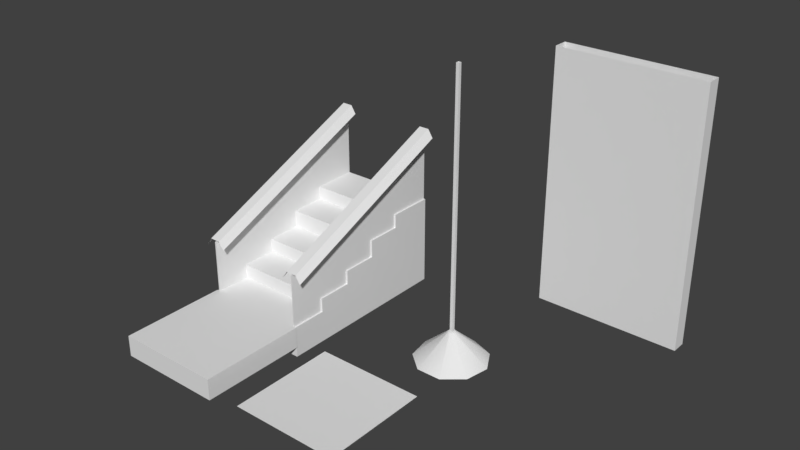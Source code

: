# Source: fatherApartmentsBasementEnvironment.blend  (saved by Blender 2.78.0; exported with 4.5.12 LTS)
import bpy
from mathutils import Matrix  # noqa: F401  (used for matrix-valued properties, if any)

bpy.ops.wm.read_factory_settings(use_empty=True)
scene = bpy.context.scene
scene.name = 'Scene'

# ---- collections
col_collection_1 = bpy.data.collections.new('Collection 1'); scene.collection.children.link(col_collection_1)

# ---- materials (node trees are filled in below, after node groups)
mat_material_002 = bpy.data.materials.new('Material.002')
mat_material_002.alpha_threshold = 0.0
mat_material_002.use_transparent_shadow = False
mat_material_002.roughness = 0.5
mat_buildingredbrick = bpy.data.materials.new('BuildingRedBrick')
mat_buildingredbrick.alpha_threshold = 0.0
mat_buildingredbrick.use_transparent_shadow = False
mat_buildingredbrick.roughness = 0.5

# ---- material node trees

# ---- world
world_world = bpy.data.worlds.new('World'); scene.world = world_world
world_world.color = (0.05088, 0.05088, 0.05088)
world_world.use_sun_shadow = False
world_world.sun_shadow_jitter_overblur = 0.0
world_world.cycles.sampling_method = 'MANUAL'

# ---- meshes
me_cube_000 = bpy.data.meshes.new('Cube.000')
me_cube_000.from_pydata([(-1.5, -1.5, 0.1518), (-1.5, -1.5, 0.1458), (-1.5, 1.5, 0.1518), (-1.5, 1.5, 0.1458), (1.5, -1.5, 0.1518), (1.5, -1.5, 0.1458), (1.5, 1.5, 0.1518), (1.5, 1.5, 0.1458)], [], [(2, 6, 4, 0), (7, 3, 1, 5)])
_uv = me_cube_000.uv_layers.new(name='UVMap')
_uv.uv.foreach_set('vector', [9.998e-05, 0.0001002, 0.9999, 9.998e-05, 0.9999, 0.9999, 0.0001003, 0.9999, 0.9999, 0.9999, 9.998e-05, 0.9999, 9.998e-05, 9.998e-05, 0.9999, 9.998e-05])
me_cube_000.use_remesh_preserve_volume = False
me_cube_000.use_remesh_preserve_attributes = False
me_cube_000.use_mirror_vertex_groups = False
me_cube_000.update()
me_mesh_037 = bpy.data.meshes.new('Mesh.037')
me_mesh_037.from_pydata([(-2.0, -0.2, -3.51), (-2.0, 0.2, -3.51), (2.0, 0.2, -3.51), (2.0, -0.2, -3.51), (-2.0, -0.2, 3.51), (2.0, -0.2, 3.51), (2.0, 0.2, 3.51), (-2.0, 0.2, 3.51), (2.0, 0.2, -3.51), (-2.0, 0.2, -3.51), (-2.0, 0.2, 3.51), (2.0, 0.2, 3.51)], [], [(2, 6, 5, 3), (3, 5, 4, 0), (0, 4, 7, 1), (8, 9, 10, 11)])
_k = set([(0, 3), (0, 4), (1, 7), (2, 6), (3, 5), (4, 5), (8, 9), (8, 11), (9, 10), (10, 11)])
me_mesh_037.attributes.new('sharp_edge', 'BOOLEAN', 'EDGE').data.foreach_set('value', [ (min(e.vertices), max(e.vertices)) in _k for e in me_mesh_037.edges])
_uv = me_mesh_037.uv_layers.new(name='UVMap')
_uv.uv.foreach_set('vector', [0.9902, 0.3752, 0.9902, 0.9927, 0.9551, 0.9927, 0.9551, 0.3752, 0.9373, 0.3752, 0.9373, 0.9927, 0.5855, 0.9927, 0.5855, 0.3752, 0.9902, 0.3752, 0.9902, 0.9927, 0.9551, 0.9927, 0.9551, 0.3752, 0.9373, 0.3752, 0.5855, 0.3752, 0.5855, 0.9927, 0.9373, 0.9927])
me_mesh_037.materials.append(mat_material_002)
me_mesh_037.use_remesh_preserve_volume = False
me_mesh_037.use_remesh_preserve_attributes = False
me_mesh_037.use_mirror_vertex_groups = False
me_mesh_037.update()
me_mesh_037.normals_split_custom_set([tuple(v) for v in zip(*[iter([1.0, 0.0, 0.0, 1.0, 0.0, 0.0, 1.0, 0.0, 0.0, 1.0, 0.0, 0.0, 0.0, -1.0, -8.491e-08, 0.0, -1.0, -8.491e-08, 0.0, -1.0, -8.491e-08, 0.0, -1.0, -8.491e-08, -1.0, 0.0, 0.0, -1.0, 0.0, 0.0, -1.0, 0.0, 0.0, -1.0, 0.0, 0.0, 0.0, 1.0, 8.491e-08, 0.0, 1.0, 8.491e-08, 0.0, 1.0, 8.491e-08, 0.0, 1.0, 8.491e-08])] * 3)])
me_cone = bpy.data.meshes.new('Cone')
me_cone.from_pydata([(0.0, 1.0, 0.0), (0.6428, 0.766, 0.0), (0.9848, 0.1736, 0.0), (0.866, -0.5, 0.0), (0.342, -0.9397, 0.0), (-0.342, -0.9397, 0.0), (-0.866, -0.5, 0.0), (-0.9848, 0.1736, 0.0), (-0.6428, 0.766, 0.0), (0.08705, -0.05026, 0.799), (0.09899, 0.01745, 0.799), (0.06461, 0.077, 0.799), (0.0, 0.1005, 0.799), (-0.06461, 0.077, 0.799), (-0.09899, 0.01745, 0.799), (-0.08705, -0.05026, 0.799), (-0.03438, -0.09445, 0.799), (0.03438, -0.09445, 0.799), (-1.192e-08, 0.8, 0.0), (0.5142, 0.6128, 0.0), (0.7878, 0.1389, 0.0), (0.6928, -0.4, 0.0), (0.2736, -0.7518, 0.0), (-0.2736, -0.7518, 0.0), (-0.6928, -0.4, 0.0), (-0.7878, 0.1389, 0.0), (-0.5142, 0.6128, 0.0), (-2.861e-08, 0.32, 0.52), (0.2057, 0.2451, 0.52), (0.3151, 0.05557, 0.52), (0.2771, -0.16, 0.52), (0.1094, -0.3007, 0.52), (-0.1094, -0.3007, 0.52), (-0.2771, -0.16, 0.52), (-0.3151, 0.05557, 0.52), (-0.2057, 0.2451, 0.52), (-0.03772, -0.04999, 0.788), (-0.03772, -0.04999, 7.825), (-0.03772, 0.03406, 0.788), (-0.03772, 0.03406, 7.825), (0.04633, -0.04999, 0.788), (0.04633, -0.04999, 7.825), (0.04633, 0.03406, 0.788), (0.04633, 0.03406, 7.825)], [], [(8, 13, 12, 0), (0, 12, 11, 1), (1, 11, 10, 2), (3, 9, 17, 4), (4, 17, 16, 5), (5, 16, 15, 6), (6, 15, 14, 7), (7, 14, 13, 8), (5, 6, 24, 23), (9, 10, 11, 12, 13, 14, 15, 16, 17), (2, 10, 9, 3), (20, 21, 30, 29), (2, 3, 21, 20), (6, 7, 25, 24), (3, 4, 22, 21), (0, 1, 19, 18), (7, 8, 26, 25), (4, 5, 23, 22), (1, 2, 20, 19), (8, 0, 18, 26), (27, 28, 29, 30, 31, 32, 33, 34, 35), (24, 25, 34, 33), (21, 22, 31, 30), (18, 19, 28, 27), (25, 26, 35, 34), (22, 23, 32, 31), (19, 20, 29, 28), (26, 18, 27, 35), (23, 24, 33, 32), (36, 37, 39, 38), (38, 39, 43, 42), (42, 43, 41, 40), (40, 41, 37, 36)])
me_cone.polygons.foreach_set('use_smooth', [True] * 33)
_k = set([(0, 1), (0, 8), (1, 2), (2, 3), (3, 4), (4, 5), (5, 6), (6, 7), (7, 8), (9, 10), (9, 17), (10, 11), (11, 12), (12, 13), (13, 14), (14, 15), (15, 16), (16, 17), (18, 19), (18, 26), (19, 20), (20, 21), (21, 22), (22, 23), (23, 24), (24, 25), (25, 26), (27, 28), (27, 35), (28, 29), (29, 30), (30, 31), (31, 32), (32, 33), (33, 34), (34, 35), (36, 37), (38, 39), (40, 41), (42, 43)])
me_cone.attributes.new('sharp_edge', 'BOOLEAN', 'EDGE').data.foreach_set('value', [ (min(e.vertices), max(e.vertices)) in _k for e in me_cone.edges])
_uv = me_cone.uv_layers.new(name='UVMap')
_uv.uv.foreach_set('vector', [0.0479, 0.1658, 0.0851, 0.1023, 0.08915, 0.1027, 0.1013, 0.1751, 0.1013, 0.1751, 0.08915, 0.1027, 0.09246, 0.1003, 0.1484, 0.1478, 0.1484, 0.1478, 0.09246, 0.1003, 0.09344, 0.09642, 0.1669, 0.09671, 0.1483, 0.04573, 0.09167, 0.09274, 0.088, 0.09098, 0.1013, 0.01876, 0.1013, 0.01876, 0.088, 0.09098, 0.08409, 0.09201, 0.0479, 0.02822, 0.0479, 0.02822, 0.08409, 0.09201, 0.08181, 0.09535, 0.01294, 0.06988, 0.01294, 0.06988, 0.08181, 0.09535, 0.0822, 0.0994, 0.01294, 0.1242, 0.01294, 0.1242, 0.0822, 0.0994, 0.0851, 0.1023, 0.0479, 0.1658, 0.2042, 0.143, 0.1745, 0.1075, 0.1872, 0.1029, 0.211, 0.1313, 0.03073, 0.0257, 0.03232, 0.03008, 0.03073, 0.03446, 0.02669, 0.03679, 0.0221, 0.03598, 0.01911, 0.03241, 0.01911, 0.02775, 0.0221, 0.02418, 0.02669, 0.02337, 0.1669, 0.09671, 0.09344, 0.09642, 0.09167, 0.09274, 0.1483, 0.04573, 0.2907, 0.08407, 0.2786, 0.118, 0.2489, 0.09495, 0.253, 0.0854, 0.3059, 0.08437, 0.29, 0.1279, 0.2797, 0.1192, 0.2923, 0.08437, 0.1745, 0.1075, 0.1745, 0.06117, 0.1872, 0.06581, 0.1872, 0.1029, 0.29, 0.1279, 0.2499, 0.1511, 0.2475, 0.1377, 0.2797, 0.1192, 0.2499, 0.01763, 0.2901, 0.04081, 0.2797, 0.04952, 0.2476, 0.03098, 0.1745, 0.06117, 0.2043, 0.02567, 0.211, 0.03741, 0.1872, 0.06581, 0.2499, 0.1511, 0.2042, 0.143, 0.211, 0.1313, 0.2475, 0.1377, 0.2901, 0.04081, 0.3059, 0.08437, 0.2923, 0.08437, 0.2797, 0.04952, 0.2043, 0.02567, 0.2499, 0.01763, 0.2476, 0.03098, 0.211, 0.03741, 0.2416, 0.06955, 0.25, 0.0754, 0.253, 0.0854, 0.2489, 0.09495, 0.2397, 0.0996, 0.2297, 0.09714, 0.2238, 0.0887, 0.2243, 0.07827, 0.2314, 0.0707, 0.1887, 0.1027, 0.1885, 0.06674, 0.2243, 0.07827, 0.2238, 0.0887, 0.2786, 0.118, 0.2475, 0.1363, 0.2397, 0.0996, 0.2489, 0.09495, 0.2468, 0.03244, 0.2781, 0.0503, 0.25, 0.0754, 0.2416, 0.06955, 0.1885, 0.06674, 0.2114, 0.03898, 0.2314, 0.0707, 0.2243, 0.07827, 0.2475, 0.1363, 0.212, 0.1302, 0.2297, 0.09714, 0.2397, 0.0996, 0.2781, 0.0503, 0.2907, 0.08407, 0.253, 0.0854, 0.25, 0.0754, 0.2114, 0.03898, 0.2468, 0.03244, 0.2416, 0.06955, 0.2314, 0.0707, 0.212, 0.1302, 0.1887, 0.1027, 0.2238, 0.0887, 0.2297, 0.09714, 0.004867, 0.005266, 0.3993, 0.005263, 0.3994, 0.01215, 0.004899, 0.01215, 0.004899, 0.005136, 0.3994, 0.005133, 0.3994, 0.01202, 0.004931, 0.01202, 0.004899, 0.01215, 0.3994, 0.01215, 0.3994, 0.01215, 0.004899, 0.01215, 0.004867, 0.005266, 0.3993, 0.005265, 0.3994, 0.01215, 0.004899, 0.01215])
me_cone.materials.append(mat_buildingredbrick)
me_cone.use_remesh_preserve_volume = False
me_cone.use_remesh_preserve_attributes = False
me_cone.use_mirror_vertex_groups = False
me_cone.update()
me_cube_009 = bpy.data.meshes.new('Cube.009')
me_cube_009.from_pydata([(-1.5, -1.5, -0.1512), (-1.5, -1.5, 0.4488), (-1.5, 1.5, -0.1512), (-1.5, 1.5, 0.4488), (1.5, -1.5, -0.1512), (1.5, -1.5, 0.4488), (1.5, 1.5, -0.1512), (1.5, 1.5, 0.4488)], [], [(0, 1, 3, 2), (2, 3, 7, 6), (6, 7, 5, 4), (4, 5, 1, 0), (2, 6, 4, 0), (7, 3, 1, 5)])
_uv = me_cube_009.uv_layers.new(name='UVMap')
_uv.uv.foreach_set('vector', [0.05376, 0.4831, 0.007894, 0.4831, 0.007894, 0.2537, 0.05376, 0.2537, 0.05376, 0.4831, 0.007894, 0.4831, 0.007894, 0.2537, 0.05376, 0.2537, 0.007894, 0.2537, 0.05376, 0.2537, 0.05376, 0.4831, 0.007894, 0.4831, 0.007894, 0.2537, 0.05376, 0.2537, 0.05376, 0.4831, 0.007894, 0.4831, 0.2878, 0.4831, 0.05841, 0.4831, 0.05841, 0.2537, 0.2878, 0.2537, 0.2878, 0.4831, 0.05841, 0.4831, 0.05841, 0.2537, 0.2878, 0.2537])
me_cube_009.use_remesh_preserve_volume = False
me_cube_009.use_remesh_preserve_attributes = False
me_cube_009.use_mirror_vertex_groups = False
me_cube_009.update()
me_cube_002 = bpy.data.meshes.new('Cube.002')
me_cube_002.from_pydata([(1.43, 2.723, 1.746), (1.43, 2.723, 4.246), (-1.482, -2.577, -0.4484), (-1.482, -2.577, 0.4457), (-1.482, -0.5773, 1.246), (1.482, -0.5773, 1.246), (1.482, -2.577, -0.4484), (1.482, -2.577, 0.4457), (1.482, -0.5773, 0.8457), (-1.482, -0.5773, 0.8457), (-1.482, -1.577, 0.8457), (1.482, -1.577, 0.8457), (1.482, -1.577, 0.4457), (-1.482, -1.577, 0.4457), (-1.482, 0.4227, 1.246), (1.482, 0.4227, 1.246), (-1.482, 0.4227, 1.746), (1.482, 0.4227, 1.746), (-1.482, 1.423, 1.746), (1.482, 1.423, 1.746), (-1.482, 1.423, 2.146), (1.482, 1.423, 2.146), (-1.482, 2.723, 2.146), (1.482, 2.723, 2.146), (-1.482, 2.723, -0.4484), (1.482, 2.723, -0.4484), (1.11, 2.724, 4.066), (1.26, 2.724, 4.298), (1.71, 2.724, 4.066), (1.56, 2.724, 4.298), (1.11, -2.578, 1.791), (1.26, -2.578, 2.009), (1.56, -2.578, 2.009), (1.71, -2.578, 1.791), (1.4, 2.723, 1.746), (1.4, 2.723, 4.246), (1.43, -2.577, 0.04568), (1.43, -2.577, 1.946), (1.4, -2.577, 0.04568), (1.4, -2.577, 1.946), (-1.4, 2.723, 1.746), (-1.4, 2.723, 4.246), (-1.72, 2.724, 4.066), (-1.57, 2.724, 4.298), (-1.12, 2.724, 4.066), (-1.27, 2.724, 4.298), (-1.72, -2.578, 1.791), (-1.57, -2.578, 2.009), (-1.27, -2.578, 2.009), (-1.12, -2.578, 1.791), (-1.43, 2.723, 1.746), (-1.43, 2.723, 4.246), (-1.4, -2.577, 0.04568), (-1.4, -2.577, 1.946), (-1.43, -2.577, 0.04568), (-1.43, -2.577, 1.946)], [], [(18, 19, 21, 20), (16, 17, 19, 18), (14, 15, 17, 16), (7, 3, 2, 6), (4, 5, 15, 14), (20, 21, 23, 22), (9, 8, 5, 4), (10, 11, 8, 9), (13, 12, 11, 10), (3, 7, 12, 13), (15, 5, 8, 11, 12, 7, 6, 25, 23, 21, 19, 17), (3, 13, 10, 9, 4, 14, 16, 18, 20, 22, 24, 2), (29, 27, 31, 32), (28, 29, 32, 33), (27, 26, 30, 31), (35, 34, 38, 39), (0, 1, 37, 36), (45, 43, 47, 48), (44, 45, 48, 49), (43, 42, 46, 47), (51, 50, 54, 55), (40, 41, 53, 52)])
me_cube_002.polygons.foreach_set('use_smooth', [True] * 22)
_k = set([(2, 3), (3, 7), (3, 13), (4, 5), (4, 9), (4, 14), (5, 8), (5, 15), (6, 7), (7, 12), (8, 9), (8, 11), (9, 10), (10, 11), (10, 13), (11, 12), (12, 13), (14, 15), (14, 16), (15, 17), (16, 17), (16, 18), (17, 19), (18, 19), (18, 20), (19, 21), (20, 21), (20, 22), (21, 23), (26, 27), (27, 29), (27, 31), (28, 29), (29, 32), (42, 43), (43, 45), (43, 47), (44, 45), (45, 48)])
me_cube_002.attributes.new('sharp_edge', 'BOOLEAN', 'EDGE').data.foreach_set('value', [ (min(e.vertices), max(e.vertices)) in _k for e in me_cube_002.edges])
_uv = me_cube_002.uv_layers.new(name='UVMap')
_uv.uv.foreach_set('vector', [0.008803, 0.8796, 0.1068, 0.8796, 0.1068, 0.8928, 0.008803, 0.8928, 0.008803, 0.8465, 0.1068, 0.8465, 0.1068, 0.8796, 0.008803, 0.8796, 0.008803, 0.83, 0.1068, 0.83, 0.1068, 0.8465, 0.008803, 0.8465, 0.1068, 0.7044, 0.008803, 0.7044, 0.008803, 0.6896, 0.1068, 0.6896, 0.008803, 0.7969, 0.1068, 0.7969, 0.1068, 0.83, 0.008803, 0.83, 0.008803, 0.8928, 0.1068, 0.8928, 0.1068, 0.9358, 0.008803, 0.9358, 0.008803, 0.7837, 0.1068, 0.7837, 0.1068, 0.7969, 0.008803, 0.7969, 0.008803, 0.7507, 0.1068, 0.7507, 0.1068, 0.7837, 0.008803, 0.7837, 0.008803, 0.7374, 0.1068, 0.7374, 0.1068, 0.7507, 0.008803, 0.7507, 0.008803, 0.7044, 0.1068, 0.7044, 0.1068, 0.7374, 0.008803, 0.7374, 0.1973, 0.7357, 0.1973, 0.8024, 0.1706, 0.8023, 0.1705, 0.869, 0.1438, 0.869, 0.1437, 0.9357, 0.114, 0.9356, 0.1146, 0.5355, 0.2576, 0.5357, 0.2575, 0.6691, 0.2308, 0.6691, 0.2307, 0.7357, 0.1437, 0.9357, 0.1438, 0.869, 0.1705, 0.869, 0.1706, 0.8023, 0.1973, 0.8024, 0.1973, 0.7357, 0.2307, 0.7357, 0.2308, 0.6691, 0.2575, 0.6691, 0.2576, 0.5357, 0.1146, 0.5355, 0.114, 0.9356, 0.2667, 0.961, 0.2667, 0.9775, 0.007851, 0.9781, 0.007848, 0.9604, 0.2683, 0.9455, 0.2667, 0.961, 0.007848, 0.9604, 0.007533, 0.9446, 0.2667, 0.9775, 0.2682, 0.993, 0.007533, 0.9938, 0.007851, 0.9781, 0.4336, 0.6705, 0.2657, 0.6704, 0.1715, 0.9389, 0.2991, 0.939, 0.2657, 0.6704, 0.4336, 0.6705, 0.2991, 0.939, 0.1715, 0.9389, 0.2667, 0.961, 0.2667, 0.9775, 0.007851, 0.9781, 0.007848, 0.9604, 0.2683, 0.9455, 0.2667, 0.961, 0.007848, 0.9604, 0.007533, 0.9446, 0.2667, 0.9775, 0.2682, 0.993, 0.007533, 0.9938, 0.007851, 0.9781, 0.4336, 0.6705, 0.2657, 0.6704, 0.1715, 0.9389, 0.2991, 0.939, 0.2657, 0.6704, 0.4336, 0.6705, 0.2991, 0.939, 0.1715, 0.9389])
me_cube_002.materials.append(mat_buildingredbrick)
me_cube_002.use_remesh_preserve_volume = False
me_cube_002.use_remesh_preserve_attributes = False
me_cube_002.use_mirror_vertex_groups = False
me_cube_002.update()
me_cube_002.normals_split_custom_set([tuple(v) for v in zip(*[iter([0.0, -1.0, 0.0, 0.0, -1.0, 0.0, 0.0, -1.0, 0.0, 0.0, -1.0, 0.0, 4.022e-08, 0.0, 1.0, 4.022e-08, 0.0, 1.0, 4.022e-08, 0.0, 1.0, 4.022e-08, 0.0, 1.0, -1.609e-07, -1.0, 0.0, -1.609e-07, -1.0, 0.0, -1.609e-07, -1.0, 0.0, -1.609e-07, -1.0, 0.0, 0.0, -1.0, 0.0, 0.0, -1.0, 0.0, 0.0, -1.0, 0.0, 0.0, -1.0, 0.0, -3.952e-08, 0.0, 1.0, -3.952e-08, 0.0, 1.0, -3.952e-08, 0.0, 1.0, -3.952e-08, 0.0, 1.0, -1.803e-08, 0.0, 1.0, -1.803e-08, 0.0, 1.0, -1.803e-08, 0.0, 1.0, -1.803e-08, 0.0, 1.0, 0.0, -1.0, 0.0, 0.0, -1.0, 0.0, 0.0, -1.0, 0.0, 0.0, -1.0, 0.0, 0.0, 0.0, 1.0, 0.0, 0.0, 1.0, 0.0, 0.0, 1.0, 0.0, 0.0, 1.0, 0.0, -1.0, 0.0, 0.0, -1.0, 0.0, 0.0, -1.0, 0.0, 0.0, -1.0, 0.0, 0.0, 0.0, 1.0, 0.0, 0.0, 1.0, 0.0, 0.0, 1.0, 0.0, 0.0, 1.0, 1.0, 5.677e-08, 3.785e-09, 1.0, 5.677e-08, 3.785e-09, 1.0, 5.677e-08, 3.785e-09, 1.0, 5.677e-08, 3.785e-09, 1.0, 5.677e-08, 3.785e-09, 1.0, 5.677e-08, 3.785e-09, 1.0, 5.677e-08, 3.785e-09, 1.0, 5.677e-08, 3.785e-09, 1.0, 5.677e-08, 3.785e-09, 1.0, 5.677e-08, 3.785e-09, 1.0, 5.677e-08, 3.785e-09, 1.0, 5.677e-08, 3.785e-09, -1.0, -5.047e-08, -3.785e-09, -1.0, -5.047e-08, -3.785e-09, -1.0, -5.047e-08, -3.785e-09, -1.0, -5.047e-08, -3.785e-09, -1.0, -5.047e-08, -3.785e-09, -1.0, -5.047e-08, -3.785e-09, -1.0, -5.047e-08, -3.785e-09, -1.0, -5.047e-08, -3.785e-09, -1.0, -5.047e-08, -3.785e-09, -1.0, -5.047e-08, -3.785e-09, -1.0, -5.047e-08, -3.785e-09, -1.0, -5.047e-08, -3.785e-09, 0.0, -0.3964, 0.9181, 0.0, -0.3964, 0.9181, 0.0, -0.3964, 0.9181, 0.0, -0.3964, 0.9181, 0.8088, -0.2325, 0.5401, 0.8088, -0.2325, 0.5401, 0.8088, -0.2325, 0.5401, 0.8088, -0.2325, 0.5401, -0.8088, -0.2325, 0.5401, -0.8088, -0.2325, 0.5401, -0.8088, -0.2325, 0.5401, -0.8088, -0.2325, 0.5401, -1.0, -6.134e-08, 0.0, -1.0, -6.134e-08, 0.0, -1.0, -6.134e-08, 0.0, -1.0, -6.134e-08, 0.0, 1.0, 6.134e-08, 0.0, 1.0, 6.134e-08, 0.0, 1.0, 6.134e-08, 0.0, 1.0, 6.134e-08, 0.0, 0.0, -0.3964, 0.9181, 0.0, -0.3964, 0.9181, 0.0, -0.3964, 0.9181, 0.0, -0.3964, 0.9181, 0.8088, -0.2325, 0.5401, 0.8088, -0.2325, 0.5401, 0.8088, -0.2325, 0.5401, 0.8088, -0.2325, 0.5401, -0.8088, -0.2325, 0.5401, -0.8088, -0.2325, 0.5401, -0.8088, -0.2325, 0.5401, -0.8088, -0.2325, 0.5401, -1.0, -6.134e-08, 0.0, -1.0, -6.134e-08, 0.0, -1.0, -6.134e-08, 0.0, -1.0, -6.134e-08, 0.0, 1.0, 6.134e-08, 0.0, 1.0, 6.134e-08, 0.0, 1.0, 6.134e-08, 0.0, 1.0, 6.134e-08, 0.0])] * 3)])

# ---- objects
ob_basementstairgridmetalfloor = bpy.data.objects.new('BasementStairGridMetalFloor', me_cube_000)
ob_basementstairenterwall_001 = bpy.data.objects.new('BasementStairEnterWall.001', me_mesh_037)
ob_basementlightlamp = bpy.data.objects.new('BasementLightLamp', me_cone)
ob_basementstairenterfloor = bpy.data.objects.new('BasementStairEnterFloor', me_cube_009)
ob_basementstairenter = bpy.data.objects.new('BasementStairEnter', me_cube_002)

# ---- transforms, parenting, visibility, modifiers, constraints
ob_basementstairgridmetalfloor.location = (-1.0, -3.5, 0.0)
ob_basementstairgridmetalfloor.lineart.crease_threshold = 0.0
ob_basementstairenterwall_001.location = (2.5, 3.4, 4.0)
ob_basementstairenterwall_001.rotation_euler = (-1.629e-07, 0.0, 0.0)
ob_basementstairenterwall_001.color = (0.8, 0.8, 0.8, 1.0)
ob_basementstairenterwall_001.lineart.crease_threshold = 0.0
ob_basementlightlamp.location = (0.0, 0.0, 0.0)
ob_basementlightlamp.lineart.crease_threshold = 0.0
ob_basementstairenterfloor.location = (-5.0, -3.5, 0.0)
ob_basementstairenterfloor.lineart.crease_threshold = 0.0
ob_basementstairenter.location = (-5.0, 0.58, 0.0)
ob_basementstairenter.rotation_euler = (0.0, 0.0, -1.629e-07)
ob_basementstairenter.color = (0.8, 0.8, 0.8, 1.0)
ob_basementstairenter.lineart.crease_threshold = 0.0

# ---- collection membership
col_collection_1.objects.link(ob_basementstairgridmetalfloor)
col_collection_1.objects.link(ob_basementstairenterwall_001)
col_collection_1.objects.link(ob_basementlightlamp)
col_collection_1.objects.link(ob_basementstairenterfloor)
col_collection_1.objects.link(ob_basementstairenter)

# ---- scene / render settings (as saved in the file)
scene.frame_start = 0; scene.frame_end = 250; scene.frame_set(0)
scene.render.engine = 'BLENDER_EEVEE_NEXT'
scene.render.resolution_percentage = 50
scene.render.dither_intensity = 0.0
scene.cycles.use_denoising = False
scene.cycles.samples = 128
scene.cycles.sampling_pattern = 'TABULATED_SOBOL'
scene.cycles.light_sampling_threshold = 0.0
scene.cycles.use_adaptive_sampling = False
scene.cycles.use_light_tree = False
scene.cycles.blur_glossy = 0.0
scene.cycles.sample_clamp_indirect = 0.0
scene.view_settings.view_transform = 'Standard'
bpy.context.view_layer.update()

# ---- added for rendering (the .blend has no active camera and no usable light): camera, sun
cam_auto = bpy.data.cameras.new('AutoCamera')
cam_auto.lens = 50.0
cam_auto.sensor_width = 36.0
cam_auto.clip_end = 1000.0
ob_auto_camera = bpy.data.objects.new('AutoCamera', cam_auto)
scene.collection.objects.link(ob_auto_camera)
ob_auto_camera.location = (14.0449, -18.8859, 15.8121)
ob_auto_camera.rotation_euler = (1.09748, -7.21219e-08, 0.694738)
scene.camera = ob_auto_camera
light_auto_sun = bpy.data.lights.new('AutoSun', 'SUN')
light_auto_sun.energy = 3.0
light_auto_sun.angle = 0.0523599
ob_auto_sun = bpy.data.objects.new('AutoSun', light_auto_sun)
scene.collection.objects.link(ob_auto_sun)
ob_auto_sun.rotation_euler = (0.872665, 0.174533, 0.523599)
bpy.context.view_layer.update()

